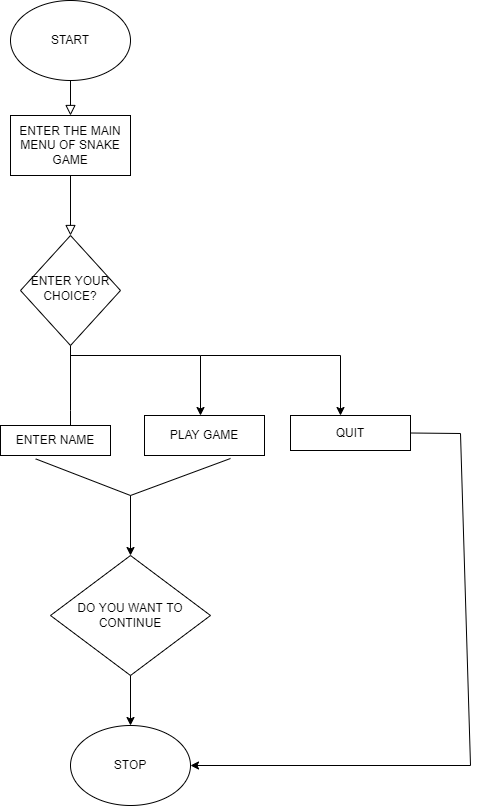

The diagram above was exported from draw.io. Its source (the exported page's mxGraphModel, read from the mxfile embedded in the PNG):
<mxGraphModel dx="1038" dy="571" grid="1" gridSize="10" guides="1" tooltips="1" connect="1" arrows="1" fold="1" page="1" pageScale="1" pageWidth="827" pageHeight="1169" math="0" shadow="0">
  <root>
    <mxCell id="WIyWlLk6GJQsqaUBKTNV-0" />
    <mxCell id="WIyWlLk6GJQsqaUBKTNV-1" parent="WIyWlLk6GJQsqaUBKTNV-0" />
    <mxCell id="Tvmg9CBxKtXueARlIO8c-16" value="" style="rounded=0;html=1;jettySize=auto;orthogonalLoop=1;fontSize=11;endArrow=block;endFill=0;endSize=8;strokeWidth=1;shadow=0;labelBackgroundColor=none;edgeStyle=orthogonalEdgeStyle;" edge="1" parent="WIyWlLk6GJQsqaUBKTNV-1">
      <mxGeometry relative="1" as="geometry">
        <mxPoint x="220" y="120" as="sourcePoint" />
        <mxPoint x="220" y="170" as="targetPoint" />
      </mxGeometry>
    </mxCell>
    <mxCell id="Tvmg9CBxKtXueARlIO8c-17" value="" style="rounded=0;html=1;jettySize=auto;orthogonalLoop=1;fontSize=11;endArrow=block;endFill=0;endSize=8;strokeWidth=1;shadow=0;labelBackgroundColor=none;edgeStyle=orthogonalEdgeStyle;exitX=0.5;exitY=1;exitDx=0;exitDy=0;" edge="1" parent="WIyWlLk6GJQsqaUBKTNV-1" source="Tvmg9CBxKtXueARlIO8c-22" target="Tvmg9CBxKtXueARlIO8c-20">
      <mxGeometry y="20" relative="1" as="geometry">
        <mxPoint as="offset" />
        <mxPoint x="220" y="250" as="sourcePoint" />
      </mxGeometry>
    </mxCell>
    <mxCell id="Tvmg9CBxKtXueARlIO8c-18" style="edgeStyle=orthogonalEdgeStyle;rounded=0;orthogonalLoop=1;jettySize=auto;html=1;exitX=0.5;exitY=1;exitDx=0;exitDy=0;entryX=0.545;entryY=0.333;entryDx=0;entryDy=0;entryPerimeter=0;" edge="1" parent="WIyWlLk6GJQsqaUBKTNV-1" source="Tvmg9CBxKtXueARlIO8c-20" target="Tvmg9CBxKtXueARlIO8c-23">
      <mxGeometry relative="1" as="geometry">
        <Array as="points">
          <mxPoint x="220" y="465" />
          <mxPoint x="220" y="465" />
        </Array>
      </mxGeometry>
    </mxCell>
    <mxCell id="Tvmg9CBxKtXueARlIO8c-19" style="edgeStyle=orthogonalEdgeStyle;rounded=0;orthogonalLoop=1;jettySize=auto;html=1;" edge="1" parent="WIyWlLk6GJQsqaUBKTNV-1" source="Tvmg9CBxKtXueARlIO8c-20">
      <mxGeometry relative="1" as="geometry">
        <mxPoint x="350" y="470" as="targetPoint" />
        <Array as="points">
          <mxPoint x="220" y="410" />
          <mxPoint x="350" y="410" />
        </Array>
      </mxGeometry>
    </mxCell>
    <mxCell id="Tvmg9CBxKtXueARlIO8c-20" value="ENTER YOUR CHOICE?" style="rhombus;whiteSpace=wrap;html=1;shadow=0;fontFamily=Helvetica;fontSize=12;align=center;strokeWidth=1;spacing=6;spacingTop=-4;" vertex="1" parent="WIyWlLk6GJQsqaUBKTNV-1">
      <mxGeometry x="170" y="290" width="100" height="110" as="geometry" />
    </mxCell>
    <mxCell id="Tvmg9CBxKtXueARlIO8c-21" value="START" style="ellipse;whiteSpace=wrap;html=1;" vertex="1" parent="WIyWlLk6GJQsqaUBKTNV-1">
      <mxGeometry x="160" y="55" width="120" height="80" as="geometry" />
    </mxCell>
    <mxCell id="Tvmg9CBxKtXueARlIO8c-22" value="ENTER THE MAIN MENU OF SNAKE GAME" style="rounded=0;whiteSpace=wrap;html=1;" vertex="1" parent="WIyWlLk6GJQsqaUBKTNV-1">
      <mxGeometry x="160" y="170" width="120" height="60" as="geometry" />
    </mxCell>
    <mxCell id="Tvmg9CBxKtXueARlIO8c-23" value="ENTER NAME" style="rounded=0;whiteSpace=wrap;html=1;" vertex="1" parent="WIyWlLk6GJQsqaUBKTNV-1">
      <mxGeometry x="150" y="480" width="110" height="30" as="geometry" />
    </mxCell>
    <mxCell id="Tvmg9CBxKtXueARlIO8c-24" value="PLAY GAME" style="rounded=0;whiteSpace=wrap;html=1;" vertex="1" parent="WIyWlLk6GJQsqaUBKTNV-1">
      <mxGeometry x="294" y="470" width="120" height="40" as="geometry" />
    </mxCell>
    <mxCell id="Tvmg9CBxKtXueARlIO8c-25" value="" style="endArrow=classic;html=1;rounded=0;" edge="1" parent="WIyWlLk6GJQsqaUBKTNV-1">
      <mxGeometry width="50" height="50" relative="1" as="geometry">
        <mxPoint x="350" y="410" as="sourcePoint" />
        <mxPoint x="490" y="470" as="targetPoint" />
        <Array as="points">
          <mxPoint x="490" y="410" />
        </Array>
      </mxGeometry>
    </mxCell>
    <mxCell id="Tvmg9CBxKtXueARlIO8c-26" value="QUIT" style="rounded=0;whiteSpace=wrap;html=1;" vertex="1" parent="WIyWlLk6GJQsqaUBKTNV-1">
      <mxGeometry x="440" y="470" width="120" height="35" as="geometry" />
    </mxCell>
    <mxCell id="Tvmg9CBxKtXueARlIO8c-27" value="" style="endArrow=none;html=1;rounded=0;exitX=0.32;exitY=1.113;exitDx=0;exitDy=0;exitPerimeter=0;" edge="1" parent="WIyWlLk6GJQsqaUBKTNV-1" source="Tvmg9CBxKtXueARlIO8c-23">
      <mxGeometry width="50" height="50" relative="1" as="geometry">
        <mxPoint x="190" y="530" as="sourcePoint" />
        <mxPoint x="380" y="513" as="targetPoint" />
        <Array as="points">
          <mxPoint x="280" y="550" />
        </Array>
      </mxGeometry>
    </mxCell>
    <mxCell id="Tvmg9CBxKtXueARlIO8c-28" value="" style="endArrow=classic;html=1;rounded=0;" edge="1" parent="WIyWlLk6GJQsqaUBKTNV-1">
      <mxGeometry width="50" height="50" relative="1" as="geometry">
        <mxPoint x="280" y="550" as="sourcePoint" />
        <mxPoint x="280" y="610" as="targetPoint" />
      </mxGeometry>
    </mxCell>
    <mxCell id="Tvmg9CBxKtXueARlIO8c-29" value="DO YOU WANT TO CONTINUE" style="rhombus;whiteSpace=wrap;html=1;" vertex="1" parent="WIyWlLk6GJQsqaUBKTNV-1">
      <mxGeometry x="200" y="610" width="160" height="120" as="geometry" />
    </mxCell>
    <mxCell id="Tvmg9CBxKtXueARlIO8c-30" value="" style="endArrow=classic;html=1;rounded=0;exitX=0.5;exitY=1;exitDx=0;exitDy=0;" edge="1" parent="WIyWlLk6GJQsqaUBKTNV-1" source="Tvmg9CBxKtXueARlIO8c-29">
      <mxGeometry width="50" height="50" relative="1" as="geometry">
        <mxPoint x="310" y="770" as="sourcePoint" />
        <mxPoint x="280" y="780" as="targetPoint" />
      </mxGeometry>
    </mxCell>
    <mxCell id="Tvmg9CBxKtXueARlIO8c-31" value="STOP" style="ellipse;whiteSpace=wrap;html=1;" vertex="1" parent="WIyWlLk6GJQsqaUBKTNV-1">
      <mxGeometry x="220" y="780" width="120" height="80" as="geometry" />
    </mxCell>
    <mxCell id="Tvmg9CBxKtXueARlIO8c-32" value="" style="endArrow=classic;html=1;rounded=0;exitX=1;exitY=0.5;exitDx=0;exitDy=0;entryX=1;entryY=0.5;entryDx=0;entryDy=0;" edge="1" parent="WIyWlLk6GJQsqaUBKTNV-1" source="Tvmg9CBxKtXueARlIO8c-26" target="Tvmg9CBxKtXueARlIO8c-31">
      <mxGeometry width="50" height="50" relative="1" as="geometry">
        <mxPoint x="390" y="580" as="sourcePoint" />
        <mxPoint x="560" y="810" as="targetPoint" />
        <Array as="points">
          <mxPoint x="610" y="488" />
          <mxPoint x="620" y="820" />
        </Array>
      </mxGeometry>
    </mxCell>
  </root>
</mxGraphModel>